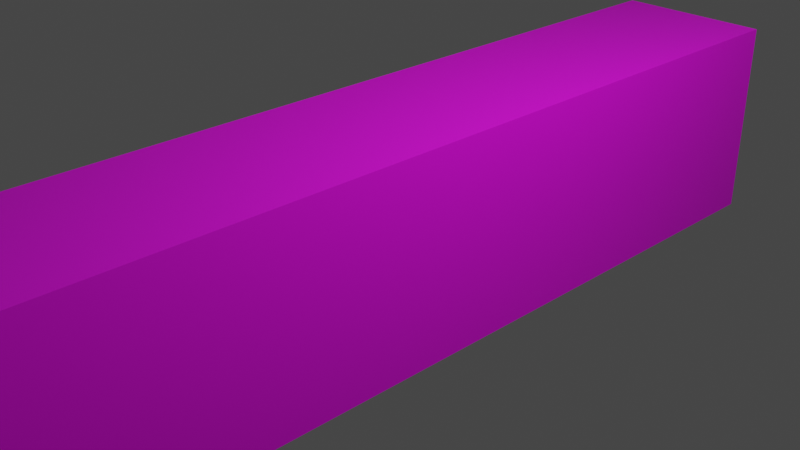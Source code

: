 # Source: corridor.blend  (saved by Blender 3.6.11; exported with 4.5.12 LTS)
import bpy
from mathutils import Matrix  # noqa: F401  (used for matrix-valued properties, if any)

bpy.ops.wm.read_factory_settings(use_empty=True)
scene = bpy.context.scene
scene.name = 'Scene'

# ---- collections
col_collection = bpy.data.collections.new('Collection'); scene.collection.children.link(col_collection)

# ---- images (referenced by path relative to the original .blend; pixels are not part of the script)
import os
ASSET_DIR = os.environ.get("B2B_ASSET_DIR", "")  # directory of the original .blend (textures are referenced by path, not embedded)
HERE = os.path.dirname(os.path.abspath(__file__))  # packed textures are extracted next to this script under _unpacked/

def load_image(name, relpath, width, height, colorspace="sRGB"):
    """Load a texture the original file referenced (path relative to the .blend, or extracted next to this script)."""
    p = next((c for c in (os.path.join(HERE, relpath), os.path.join(ASSET_DIR, relpath)) if relpath and os.path.exists(c)), "")
    if p:
        img = bpy.data.images.load(p, check_existing=True)
        img.name = name
    else:  # same state as the original file: an image datablock whose file is absent (Cycles renders it pink)
        img = bpy.data.images.new(name, width, height)
        img.source = "FILE"
        img.filepath = "//" + (relpath or name)
    img.colorspace_settings.name = colorspace
    return img
img_crack_2245770_1280_jpg = load_image('crack-2245770_1280.jpg', 'crack-2245770_1280.jpg', 1024, 1024, 'sRGB')
img_abstract_1846979_1280_jpg = load_image('abstract-1846979_1280.jpg', 'abstract-1846979_1280.jpg', 1024, 1024, 'sRGB')
img_concrete_223838_1280_jpg = load_image('concrete-223838_1280.jpg', 'concrete-223838_1280.jpg', 1024, 1024, 'sRGB')

# ---- materials (node trees are filled in below, after node groups)
mat_material = bpy.data.materials.new('Material')
mat_material.alpha_threshold = 0.0
mat_material.use_transparent_shadow = False
mat_material.roughness = 0.5
mat_material.line_color = (0.0, 0.0, 0.0, 1.0)
mat_wall = bpy.data.materials.new('Wall')
mat_wall.alpha_threshold = 0.0
mat_wall.use_transparent_shadow = False
mat_wall.roughness = 0.5
mat_wall.line_color = (0.0, 0.0, 0.0, 1.0)
mat_concrete = bpy.data.materials.new('Concrete')
mat_concrete.alpha_threshold = 0.0
mat_concrete.use_transparent_shadow = False
mat_concrete.roughness = 0.5
mat_concrete.line_color = (0.0, 0.0, 0.0, 1.0)

# ---- material node trees
mat_material.use_nodes = True; mat_material.node_tree.nodes.clear()
_N = mat_material.node_tree.nodes; _L = mat_material.node_tree.links
n0 = _N.new('ShaderNodeOutputMaterial'); n0.name = 'Material Output'; n0.location = (300, 300)
n1 = _N.new('ShaderNodeBsdfPrincipled'); n1.name = 'Principled BSDF'; n1.location = (10, 300)
n1.distribution = 'GGX'
n1.subsurface_method = 'RANDOM_WALK_SKIN'
n1.inputs[3].default_value = 1.45
n1.inputs[27].default_value = (0.0, 0.0, 0.0, 1.0)
n1.inputs[28].default_value = 1.0
n2 = _N.new('ShaderNodeTexImage'); n2.name = 'Image Texture'; n2.location = (-378, 138)
n2.image = img_crack_2245770_1280_jpg
_L.new(n1.outputs[0], n0.inputs[0])
_L.new(n2.outputs[0], n1.inputs[0])
n0.is_active_output = True
mat_wall.use_nodes = True; mat_wall.node_tree.nodes.clear()
_N = mat_wall.node_tree.nodes; _L = mat_wall.node_tree.links
n0 = _N.new('ShaderNodeOutputMaterial'); n0.name = 'Material Output'; n0.location = (300, 300)
n1 = _N.new('ShaderNodeBsdfPrincipled'); n1.name = 'Principled BSDF'; n1.location = (10, 300)
n1.distribution = 'GGX'
n1.subsurface_method = 'RANDOM_WALK_SKIN'
n1.inputs[3].default_value = 1.45
n1.inputs[27].default_value = (0.0, 0.0, 0.0, 1.0)
n1.inputs[28].default_value = 1.0
n2 = _N.new('ShaderNodeTexImage'); n2.name = 'Image Texture'; n2.location = (-487, 140)
n2.image = img_abstract_1846979_1280_jpg
_L.new(n1.outputs[0], n0.inputs[0])
_L.new(n2.outputs[0], n1.inputs[0])
n0.is_active_output = True
mat_concrete.use_nodes = True; mat_concrete.node_tree.nodes.clear()
_N = mat_concrete.node_tree.nodes; _L = mat_concrete.node_tree.links
n0 = _N.new('ShaderNodeOutputMaterial'); n0.name = 'Material Output'; n0.location = (300, 300)
n1 = _N.new('ShaderNodeBsdfPrincipled'); n1.name = 'Principled BSDF'; n1.location = (10, 300)
n1.distribution = 'GGX'
n1.subsurface_method = 'RANDOM_WALK_SKIN'
n1.inputs[3].default_value = 1.45
n1.inputs[27].default_value = (0.0, 0.0, 0.0, 1.0)
n1.inputs[28].default_value = 1.0
n2 = _N.new('ShaderNodeTexImage'); n2.name = 'Image Texture'; n2.location = (-423, 198)
n2.image = img_concrete_223838_1280_jpg
_L.new(n1.outputs[0], n0.inputs[0])
_L.new(n2.outputs[0], n1.inputs[0])
n0.is_active_output = True

# ---- world
world_world = bpy.data.worlds.new('World'); scene.world = world_world
world_world.use_nodes = True; world_world.node_tree.nodes.clear()
_N = world_world.node_tree.nodes; _L = world_world.node_tree.links
n0 = _N.new('ShaderNodeOutputWorld'); n0.name = 'World Output'; n0.location = (300, 300)
n1 = _N.new('ShaderNodeBackground'); n1.name = 'Background'; n1.location = (10, 300)
n1.inputs[0].default_value = (0.05088, 0.05088, 0.05088, 1.0)
_L.new(n1.outputs[0], n0.inputs[0])
n0.is_active_output = True
world_world.color = (0.05088, 0.05088, 0.05088)
world_world.use_sun_shadow = False
world_world.sun_shadow_jitter_overblur = 0.0

# ---- cameras
cam_camera = bpy.data.cameras.new('Camera')
cam_camera.clip_end = 100.0
cam_camera.ortho_scale = 7.314

# ---- lights
light_light = bpy.data.lights.new('Light', 'POINT')
light_light.transmission_factor = 0.0
light_light.energy = 1000.0
light_light.shadow_soft_size = 0.1
light_light.shadow_maximum_resolution = 0.006
light_light.use_absolute_resolution = True

# ---- meshes
me_cube = bpy.data.meshes.new('Cube')
me_cube.from_pydata([], [], [])
_uv = me_cube.uv_layers.new(name='UVMap')
_uv.uv.foreach_set('vector', [])
me_cube.materials.append(mat_material)
me_cube.use_mirror_vertex_groups = False
me_cube.update()
me_cube_001 = bpy.data.meshes.new('Cube.001')
me_cube_001.from_pydata([(1.0, 1.0, 1.0), (1.0, 1.0, -1.0), (1.0, -1.0, 1.0), (1.0, -1.0, -1.0)], [], [(1, 3, 2, 0)])
_uv = me_cube_001.uv_layers.new(name='UVMap')
_uv.uv.foreach_set('vector', [0.594, 0.9962, 1.003, 0.9962, 0.9966, 0.09413, 0.5881, 0.09413])
me_cube_001.materials.append(mat_wall)
me_cube_001.use_mirror_vertex_groups = False
me_cube_001.update()
me_cube_002 = bpy.data.meshes.new('Cube.002')
me_cube_002.from_pydata([(-0.9, 5.0, 1.15), (-0.9, 5.0, -1.15), (-0.9, -5.0, 1.15), (-0.9, -5.0, -1.15)], [], [(3, 1, 0, 2)])
_uv = me_cube_002.uv_layers.new(name='UVMap')
_uv.uv.foreach_set('vector', [0.02166, 0.01484, 0.9724, 0.01739, 0.9665, 0.4439, 0.01384, 0.4562])
me_cube_002.materials.append(mat_wall)
me_cube_002.use_mirror_vertex_groups = False
me_cube_002.update()
me_cube_003 = bpy.data.meshes.new('Cube.003')
me_cube_003.from_pydata([(1.0, 1.0, -1.0), (1.0, -1.0, -1.0), (-1.0, 1.0, -1.0), (-1.0, -1.0, -1.0)], [], [(2, 3, 1, 0)])
_uv = me_cube_003.uv_layers.new(name='UVMap')
_uv.uv.foreach_set('vector', [0.01115, 0.9851, 0.9973, 0.9752, 1.012, 0.01022, 0.02603, 0.02014])
me_cube_003.materials.append(mat_concrete)
me_cube_003.use_mirror_vertex_groups = False
me_cube_003.update()
me_cube_004 = bpy.data.meshes.new('Cube.004')
me_cube_004.from_pydata([(1.0, 1.0, 1.0), (1.0, -1.0, 1.0), (-1.0, 1.0, 1.0), (-1.0, -1.0, 1.0)], [], [(0, 1, 3, 2)])
_uv = me_cube_004.uv_layers.new(name='UVMap')
_uv.uv.foreach_set('vector', [-0.01021, 0.009812, 0.0002891, 1.006, 0.875, 1.012, 0.8645, 0.01572])
me_cube_004.materials.append(mat_material)
me_cube_004.use_mirror_vertex_groups = False
me_cube_004.update()
me_cube_005 = bpy.data.meshes.new('Cube.005')
me_cube_005.from_pydata([(1.0, 1.0, 1.0), (1.0, 1.0, -1.0), (-1.0, 1.0, 1.0), (-1.0, 1.0, -1.0)], [], [(3, 1, 0, 2)])
_uv = me_cube_005.uv_layers.new(name='UVMap')
_uv.uv.foreach_set('vector', [0.5891, 0.9458, 0.7555, 0.9458, 0.7555, 0.01123, 0.5891, 0.01123])
me_cube_005.materials.append(mat_wall)
me_cube_005.use_mirror_vertex_groups = False
me_cube_005.update()

# ---- objects
ob_cube = bpy.data.objects.new('Cube', me_cube)
ob_light = bpy.data.objects.new('Light', light_light)
ob_camera = bpy.data.objects.new('Camera', cam_camera)
ob_cube_001 = bpy.data.objects.new('Cube.001', me_cube_001)
ob_cube_002 = bpy.data.objects.new('Cube.002', me_cube_002)
ob_cube_003 = bpy.data.objects.new('Cube.003', me_cube_003)
ob_cube_004 = bpy.data.objects.new('Cube.004', me_cube_004)
ob_cube_005 = bpy.data.objects.new('Cube.005', me_cube_005)

# ---- transforms, parenting, visibility, modifiers, constraints
ob_cube.location = (0.0, 0.0, 0.0)
ob_cube.scale = (0.9, 5.0, 1.15)
ob_cube.lock_rotations_4d = False
ob_cube.empty_display_type = 'ARROWS'
ob_cube.lineart.crease_threshold = 0.0
ob_light.location = (4.076, 1.005, 5.904)
ob_light.rotation_euler = (0.6503, 0.05522, 1.866)
ob_light.lock_rotations_4d = False
ob_light.empty_display_type = 'ARROWS'
ob_light.color = (0.0, 0.0, 0.0, 0.0)
ob_light.lineart.crease_threshold = 0.0
ob_camera.location = (7.359, -6.926, 4.958)
ob_camera.rotation_euler = (1.109, 0.0, 0.8149)
ob_camera.lock_rotations_4d = False
ob_camera.empty_display_type = 'ARROWS'
ob_camera.color = (0.0, 0.0, 0.0, 0.0)
ob_camera.display_type = 'WIRE'
ob_camera.lineart.crease_threshold = 0.0
ob_cube_001.location = (0.0, 0.0, 0.0)
ob_cube_001.scale = (0.9, 5.0, 1.15)
ob_cube_001.lock_rotations_4d = False
ob_cube_001.empty_display_type = 'ARROWS'
ob_cube_001.lineart.crease_threshold = 0.0
ob_cube_002.location = (0.0, 0.0, 0.0)
ob_cube_002.lock_rotations_4d = False
ob_cube_002.empty_display_type = 'ARROWS'
ob_cube_002.lineart.crease_threshold = 0.0
ob_cube_003.location = (0.0, 0.0, 0.0)
ob_cube_003.scale = (0.9, 5.0, 1.15)
ob_cube_003.lock_rotations_4d = False
ob_cube_003.empty_display_type = 'ARROWS'
ob_cube_003.lineart.crease_threshold = 0.0
ob_cube_004.location = (0.0, 0.0, 0.0)
ob_cube_004.scale = (0.9, 5.0, 1.15)
ob_cube_004.lock_rotations_4d = False
ob_cube_004.empty_display_type = 'ARROWS'
ob_cube_004.lineart.crease_threshold = 0.0
ob_cube_005.location = (0.0, 0.0, 0.0)
ob_cube_005.scale = (0.9, 5.0, 1.15)
ob_cube_005.lock_rotations_4d = False
ob_cube_005.empty_display_type = 'ARROWS'
ob_cube_005.lineart.crease_threshold = 0.0

# ---- collection membership
col_collection.objects.link(ob_cube)
col_collection.objects.link(ob_light)
col_collection.objects.link(ob_camera)
col_collection.objects.link(ob_cube_001)
col_collection.objects.link(ob_cube_002)
col_collection.objects.link(ob_cube_003)
col_collection.objects.link(ob_cube_004)
col_collection.objects.link(ob_cube_005)

# ---- scene / render settings (as saved in the file)
scene.camera = ob_camera
scene.frame_start = 1; scene.frame_end = 250; scene.frame_set(1)
scene.render.engine = 'BLENDER_EEVEE_NEXT'
scene.cycles.sampling_pattern = 'TABULATED_SOBOL'
scene.view_settings.view_transform = 'Filmic'
bpy.context.view_layer.update()
